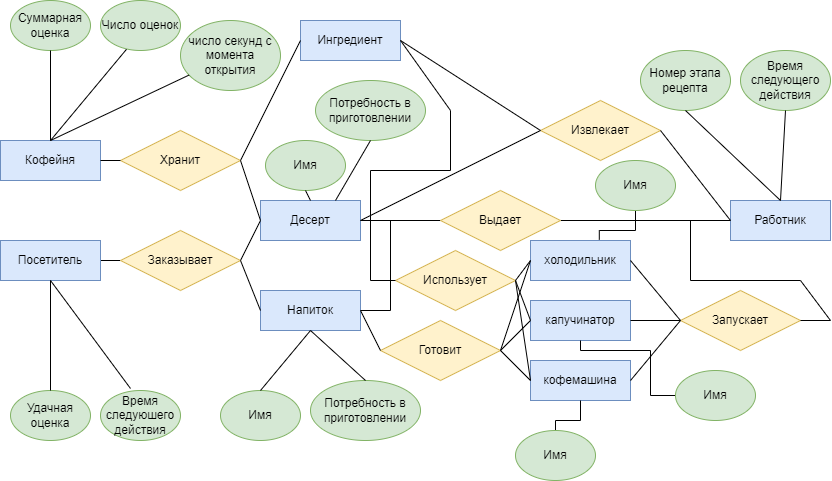

The diagram above was exported from draw.io. Its source (the exported page's mxGraphModel, read from the mxfile embedded in the PNG):
<mxGraphModel dx="1038" dy="641" grid="1" gridSize="10" guides="1" tooltips="1" connect="1" arrows="1" fold="1" page="1" pageScale="1" pageWidth="850" pageHeight="1100" math="0" shadow="0" extFonts="Permanent Marker^https://fonts.googleapis.com/css?family=Permanent+Marker">
  <root>
    <mxCell id="0" />
    <mxCell id="1" parent="0" />
    <mxCell id="gct608gtfni7j29DH2mJ-1" value="Напиток" style="whiteSpace=wrap;html=1;align=center;fillColor=#dae8fc;strokeColor=#6c8ebf;" parent="1" vertex="1">
      <mxGeometry x="260" y="310" width="100" height="40" as="geometry" />
    </mxCell>
    <mxCell id="gct608gtfni7j29DH2mJ-2" value="Кофейня" style="whiteSpace=wrap;html=1;align=center;fillColor=#dae8fc;strokeColor=#6c8ebf;" parent="1" vertex="1">
      <mxGeometry y="160" width="100" height="40" as="geometry" />
    </mxCell>
    <mxCell id="gct608gtfni7j29DH2mJ-3" value="Десерт" style="whiteSpace=wrap;html=1;align=center;fillColor=#dae8fc;strokeColor=#6c8ebf;" parent="1" vertex="1">
      <mxGeometry x="260" y="220" width="100" height="40" as="geometry" />
    </mxCell>
    <mxCell id="THr8KfASNPTy1e8SvIlB-22" style="edgeStyle=orthogonalEdgeStyle;rounded=0;orthogonalLoop=1;jettySize=auto;html=1;exitX=0;exitY=0.5;exitDx=0;exitDy=0;entryX=1;entryY=0.5;entryDx=0;entryDy=0;endArrow=none;endFill=0;" edge="1" parent="1" source="gct608gtfni7j29DH2mJ-4" target="gct608gtfni7j29DH2mJ-7">
      <mxGeometry relative="1" as="geometry" />
    </mxCell>
    <mxCell id="gct608gtfni7j29DH2mJ-4" value="Работник" style="whiteSpace=wrap;html=1;align=center;fillColor=#dae8fc;strokeColor=#6c8ebf;" parent="1" vertex="1">
      <mxGeometry x="730" y="220" width="100" height="40" as="geometry" />
    </mxCell>
    <mxCell id="gct608gtfni7j29DH2mJ-12" style="edgeStyle=orthogonalEdgeStyle;rounded=0;orthogonalLoop=1;jettySize=auto;html=1;exitX=1;exitY=0.5;exitDx=0;exitDy=0;entryX=0;entryY=0.5;entryDx=0;entryDy=0;endArrow=none;endFill=0;" parent="1" source="gct608gtfni7j29DH2mJ-5" target="gct608gtfni7j29DH2mJ-11" edge="1">
      <mxGeometry relative="1" as="geometry" />
    </mxCell>
    <mxCell id="gct608gtfni7j29DH2mJ-5" value="Посетитель" style="whiteSpace=wrap;html=1;align=center;fillColor=#dae8fc;strokeColor=#6c8ebf;" parent="1" vertex="1">
      <mxGeometry y="260" width="100" height="40" as="geometry" />
    </mxCell>
    <mxCell id="gct608gtfni7j29DH2mJ-6" value="Ингредиент" style="whiteSpace=wrap;html=1;align=center;fillColor=#dae8fc;strokeColor=#6c8ebf;" parent="1" vertex="1">
      <mxGeometry x="300" y="40" width="100" height="40" as="geometry" />
    </mxCell>
    <mxCell id="THr8KfASNPTy1e8SvIlB-23" style="edgeStyle=orthogonalEdgeStyle;rounded=0;orthogonalLoop=1;jettySize=auto;html=1;exitX=0;exitY=0.5;exitDx=0;exitDy=0;endArrow=none;endFill=0;" edge="1" parent="1" source="gct608gtfni7j29DH2mJ-7">
      <mxGeometry relative="1" as="geometry">
        <mxPoint x="360" y="240" as="targetPoint" />
      </mxGeometry>
    </mxCell>
    <mxCell id="THr8KfASNPTy1e8SvIlB-24" style="edgeStyle=orthogonalEdgeStyle;rounded=0;orthogonalLoop=1;jettySize=auto;html=1;exitX=0;exitY=0.5;exitDx=0;exitDy=0;entryX=1;entryY=0.5;entryDx=0;entryDy=0;endArrow=none;endFill=0;" edge="1" parent="1" source="gct608gtfni7j29DH2mJ-7" target="gct608gtfni7j29DH2mJ-1">
      <mxGeometry relative="1" as="geometry">
        <Array as="points">
          <mxPoint x="390" y="240" />
          <mxPoint x="390" y="330" />
        </Array>
      </mxGeometry>
    </mxCell>
    <mxCell id="gct608gtfni7j29DH2mJ-7" value="Выдает" style="shape=rhombus;perimeter=rhombusPerimeter;whiteSpace=wrap;html=1;align=center;fillColor=#fff2cc;strokeColor=#d6b656;" parent="1" vertex="1">
      <mxGeometry x="440" y="210" width="120" height="60" as="geometry" />
    </mxCell>
    <mxCell id="gct608gtfni7j29DH2mJ-8" value="Готовит" style="shape=rhombus;perimeter=rhombusPerimeter;whiteSpace=wrap;html=1;align=center;fillColor=#fff2cc;strokeColor=#d6b656;" parent="1" vertex="1">
      <mxGeometry x="380" y="340" width="120" height="60" as="geometry" />
    </mxCell>
    <mxCell id="gct608gtfni7j29DH2mJ-10" value="Хранит" style="shape=rhombus;perimeter=rhombusPerimeter;whiteSpace=wrap;html=1;align=center;fillColor=#fff2cc;strokeColor=#d6b656;" parent="1" vertex="1">
      <mxGeometry x="120" y="150" width="120" height="60" as="geometry" />
    </mxCell>
    <mxCell id="gct608gtfni7j29DH2mJ-11" value="Заказывает" style="shape=rhombus;perimeter=rhombusPerimeter;whiteSpace=wrap;html=1;align=center;fillColor=#fff2cc;strokeColor=#d6b656;" parent="1" vertex="1">
      <mxGeometry x="120" y="250" width="120" height="60" as="geometry" />
    </mxCell>
    <mxCell id="gct608gtfni7j29DH2mJ-17" value="" style="endArrow=none;html=1;rounded=0;entryX=0;entryY=0.5;entryDx=0;entryDy=0;exitX=1;exitY=0.5;exitDx=0;exitDy=0;" parent="1" source="gct608gtfni7j29DH2mJ-11" target="gct608gtfni7j29DH2mJ-3" edge="1">
      <mxGeometry relative="1" as="geometry">
        <mxPoint x="340" y="430" as="sourcePoint" />
        <mxPoint x="500" y="430" as="targetPoint" />
      </mxGeometry>
    </mxCell>
    <mxCell id="gct608gtfni7j29DH2mJ-18" value="" style="endArrow=none;html=1;rounded=0;exitX=1;exitY=0.5;exitDx=0;exitDy=0;entryX=0;entryY=0.5;entryDx=0;entryDy=0;" parent="1" source="gct608gtfni7j29DH2mJ-11" target="gct608gtfni7j29DH2mJ-1" edge="1">
      <mxGeometry relative="1" as="geometry">
        <mxPoint x="340" y="430" as="sourcePoint" />
        <mxPoint x="500" y="430" as="targetPoint" />
      </mxGeometry>
    </mxCell>
    <mxCell id="gct608gtfni7j29DH2mJ-19" value="" style="endArrow=none;html=1;rounded=0;exitX=1;exitY=0.5;exitDx=0;exitDy=0;entryX=0;entryY=0.5;entryDx=0;entryDy=0;" parent="1" source="gct608gtfni7j29DH2mJ-2" target="gct608gtfni7j29DH2mJ-10" edge="1">
      <mxGeometry relative="1" as="geometry">
        <mxPoint x="340" y="430" as="sourcePoint" />
        <mxPoint x="500" y="430" as="targetPoint" />
      </mxGeometry>
    </mxCell>
    <mxCell id="gct608gtfni7j29DH2mJ-20" value="" style="endArrow=none;html=1;rounded=0;exitX=1;exitY=0.5;exitDx=0;exitDy=0;entryX=0;entryY=0.5;entryDx=0;entryDy=0;" parent="1" source="gct608gtfni7j29DH2mJ-10" target="gct608gtfni7j29DH2mJ-6" edge="1">
      <mxGeometry relative="1" as="geometry">
        <mxPoint x="340" y="430" as="sourcePoint" />
        <mxPoint x="500" y="430" as="targetPoint" />
      </mxGeometry>
    </mxCell>
    <mxCell id="gct608gtfni7j29DH2mJ-21" value="кофемашина" style="whiteSpace=wrap;html=1;align=center;fillColor=#dae8fc;strokeColor=#6c8ebf;" parent="1" vertex="1">
      <mxGeometry x="530" y="380" width="100" height="40" as="geometry" />
    </mxCell>
    <mxCell id="gct608gtfni7j29DH2mJ-22" value="капучинатор" style="whiteSpace=wrap;html=1;align=center;fillColor=#dae8fc;strokeColor=#6c8ebf;" parent="1" vertex="1">
      <mxGeometry x="530" y="320" width="100" height="40" as="geometry" />
    </mxCell>
    <mxCell id="gct608gtfni7j29DH2mJ-23" value="холодильник" style="whiteSpace=wrap;html=1;align=center;fillColor=#dae8fc;strokeColor=#6c8ebf;" parent="1" vertex="1">
      <mxGeometry x="530" y="260" width="100" height="40" as="geometry" />
    </mxCell>
    <mxCell id="gct608gtfni7j29DH2mJ-24" value="" style="endArrow=none;html=1;rounded=0;exitX=1;exitY=0.5;exitDx=0;exitDy=0;entryX=0;entryY=0.5;entryDx=0;entryDy=0;" parent="1" source="gct608gtfni7j29DH2mJ-10" target="gct608gtfni7j29DH2mJ-3" edge="1">
      <mxGeometry relative="1" as="geometry">
        <mxPoint x="420" y="210" as="sourcePoint" />
        <mxPoint x="580" y="160" as="targetPoint" />
      </mxGeometry>
    </mxCell>
    <mxCell id="EPLoafEkKT6owjLlYbrn-1" value="Извлекает" style="shape=rhombus;perimeter=rhombusPerimeter;whiteSpace=wrap;html=1;align=center;fillColor=#fff2cc;strokeColor=#d6b656;" parent="1" vertex="1">
      <mxGeometry x="540" y="120" width="120" height="60" as="geometry" />
    </mxCell>
    <mxCell id="EPLoafEkKT6owjLlYbrn-2" value="" style="endArrow=none;html=1;rounded=0;exitX=0;exitY=0.5;exitDx=0;exitDy=0;entryX=1;entryY=0.5;entryDx=0;entryDy=0;" parent="1" source="gct608gtfni7j29DH2mJ-4" target="EPLoafEkKT6owjLlYbrn-1" edge="1">
      <mxGeometry relative="1" as="geometry">
        <mxPoint x="340" y="420" as="sourcePoint" />
        <mxPoint x="500" y="420" as="targetPoint" />
      </mxGeometry>
    </mxCell>
    <mxCell id="EPLoafEkKT6owjLlYbrn-3" value="" style="endArrow=none;html=1;rounded=0;exitX=0;exitY=0.5;exitDx=0;exitDy=0;entryX=1;entryY=0.5;entryDx=0;entryDy=0;" parent="1" source="EPLoafEkKT6owjLlYbrn-1" target="gct608gtfni7j29DH2mJ-6" edge="1">
      <mxGeometry relative="1" as="geometry">
        <mxPoint x="740" y="270" as="sourcePoint" />
        <mxPoint x="610" y="190" as="targetPoint" />
      </mxGeometry>
    </mxCell>
    <mxCell id="EPLoafEkKT6owjLlYbrn-4" value="" style="endArrow=none;html=1;rounded=0;exitX=1;exitY=0.5;exitDx=0;exitDy=0;entryX=0;entryY=0.5;entryDx=0;entryDy=0;" parent="1" source="gct608gtfni7j29DH2mJ-3" target="EPLoafEkKT6owjLlYbrn-1" edge="1">
      <mxGeometry relative="1" as="geometry">
        <mxPoint x="490" y="190" as="sourcePoint" />
        <mxPoint x="470" y="140" as="targetPoint" />
      </mxGeometry>
    </mxCell>
    <mxCell id="EPLoafEkKT6owjLlYbrn-6" value="" style="endArrow=none;html=1;rounded=0;exitX=1;exitY=0.5;exitDx=0;exitDy=0;entryX=0;entryY=0.5;entryDx=0;entryDy=0;" parent="1" source="gct608gtfni7j29DH2mJ-1" target="gct608gtfni7j29DH2mJ-8" edge="1">
      <mxGeometry relative="1" as="geometry">
        <mxPoint x="370" y="250" as="sourcePoint" />
        <mxPoint x="510" y="190" as="targetPoint" />
      </mxGeometry>
    </mxCell>
    <mxCell id="EPLoafEkKT6owjLlYbrn-7" value="" style="endArrow=none;html=1;rounded=0;entryX=1;entryY=0.5;entryDx=0;entryDy=0;exitX=0;exitY=0.5;exitDx=0;exitDy=0;" parent="1" source="gct608gtfni7j29DH2mJ-23" target="gct608gtfni7j29DH2mJ-8" edge="1">
      <mxGeometry relative="1" as="geometry">
        <mxPoint x="370" y="340" as="sourcePoint" />
        <mxPoint x="410" y="400" as="targetPoint" />
      </mxGeometry>
    </mxCell>
    <mxCell id="EPLoafEkKT6owjLlYbrn-8" value="" style="endArrow=none;html=1;rounded=0;exitX=0;exitY=0.5;exitDx=0;exitDy=0;entryX=1;entryY=0.5;entryDx=0;entryDy=0;" parent="1" source="gct608gtfni7j29DH2mJ-22" target="gct608gtfni7j29DH2mJ-8" edge="1">
      <mxGeometry relative="1" as="geometry">
        <mxPoint x="580" y="330" as="sourcePoint" />
        <mxPoint x="530" y="400" as="targetPoint" />
      </mxGeometry>
    </mxCell>
    <mxCell id="EPLoafEkKT6owjLlYbrn-9" value="" style="endArrow=none;html=1;rounded=0;exitX=0;exitY=0.5;exitDx=0;exitDy=0;entryX=1;entryY=0.5;entryDx=0;entryDy=0;" parent="1" source="gct608gtfni7j29DH2mJ-21" target="gct608gtfni7j29DH2mJ-8" edge="1">
      <mxGeometry relative="1" as="geometry">
        <mxPoint x="580" y="400" as="sourcePoint" />
        <mxPoint x="530" y="400" as="targetPoint" />
      </mxGeometry>
    </mxCell>
    <mxCell id="EPLoafEkKT6owjLlYbrn-10" value="Использует" style="shape=rhombus;perimeter=rhombusPerimeter;whiteSpace=wrap;html=1;align=center;fillColor=#fff2cc;strokeColor=#d6b656;" parent="1" vertex="1">
      <mxGeometry x="395" y="270" width="120" height="60" as="geometry" />
    </mxCell>
    <mxCell id="EPLoafEkKT6owjLlYbrn-11" value="" style="endArrow=none;html=1;rounded=0;exitX=0;exitY=0.5;exitDx=0;exitDy=0;entryX=1;entryY=0.5;entryDx=0;entryDy=0;" parent="1" source="gct608gtfni7j29DH2mJ-23" target="EPLoafEkKT6owjLlYbrn-10" edge="1">
      <mxGeometry relative="1" as="geometry">
        <mxPoint x="560" y="230" as="sourcePoint" />
        <mxPoint x="400" y="310" as="targetPoint" />
      </mxGeometry>
    </mxCell>
    <mxCell id="EPLoafEkKT6owjLlYbrn-12" value="" style="endArrow=none;html=1;rounded=0;exitX=0;exitY=0.5;exitDx=0;exitDy=0;entryX=1;entryY=0.5;entryDx=0;entryDy=0;" parent="1" source="gct608gtfni7j29DH2mJ-22" target="EPLoafEkKT6owjLlYbrn-10" edge="1">
      <mxGeometry relative="1" as="geometry">
        <mxPoint x="560" y="300" as="sourcePoint" />
        <mxPoint x="520" y="310" as="targetPoint" />
      </mxGeometry>
    </mxCell>
    <mxCell id="EPLoafEkKT6owjLlYbrn-13" value="" style="endArrow=none;html=1;rounded=0;exitX=0;exitY=0.5;exitDx=0;exitDy=0;entryX=1;entryY=0.5;entryDx=0;entryDy=0;" parent="1" source="gct608gtfni7j29DH2mJ-21" target="EPLoafEkKT6owjLlYbrn-10" edge="1">
      <mxGeometry relative="1" as="geometry">
        <mxPoint x="560" y="370" as="sourcePoint" />
        <mxPoint x="520" y="310" as="targetPoint" />
      </mxGeometry>
    </mxCell>
    <mxCell id="EPLoafEkKT6owjLlYbrn-14" value="" style="endArrow=none;html=1;rounded=0;exitX=1;exitY=0.5;exitDx=0;exitDy=0;entryX=0;entryY=0.5;entryDx=0;entryDy=0;" parent="1" source="gct608gtfni7j29DH2mJ-6" target="EPLoafEkKT6owjLlYbrn-10" edge="1">
      <mxGeometry relative="1" as="geometry">
        <mxPoint x="370" y="340" as="sourcePoint" />
        <mxPoint x="410" y="400" as="targetPoint" />
        <Array as="points">
          <mxPoint x="450" y="130" />
          <mxPoint x="450" y="190" />
          <mxPoint x="370" y="190" />
          <mxPoint x="370" y="300" />
        </Array>
      </mxGeometry>
    </mxCell>
    <mxCell id="EPLoafEkKT6owjLlYbrn-16" value="Запускает" style="shape=rhombus;perimeter=rhombusPerimeter;whiteSpace=wrap;html=1;align=center;fillColor=#fff2cc;strokeColor=#d6b656;" parent="1" vertex="1">
      <mxGeometry x="680" y="310" width="120" height="60" as="geometry" />
    </mxCell>
    <mxCell id="EPLoafEkKT6owjLlYbrn-17" value="" style="endArrow=none;html=1;rounded=0;exitX=0;exitY=0.5;exitDx=0;exitDy=0;entryX=1;entryY=0.5;entryDx=0;entryDy=0;" parent="1" source="EPLoafEkKT6owjLlYbrn-16" target="gct608gtfni7j29DH2mJ-23" edge="1">
      <mxGeometry relative="1" as="geometry">
        <mxPoint x="640" y="340" as="sourcePoint" />
        <mxPoint x="500" y="330" as="targetPoint" />
      </mxGeometry>
    </mxCell>
    <mxCell id="EPLoafEkKT6owjLlYbrn-18" value="" style="endArrow=none;html=1;rounded=0;exitX=0;exitY=0.5;exitDx=0;exitDy=0;entryX=1;entryY=0.5;entryDx=0;entryDy=0;" parent="1" source="EPLoafEkKT6owjLlYbrn-16" target="gct608gtfni7j29DH2mJ-22" edge="1">
      <mxGeometry relative="1" as="geometry">
        <mxPoint x="640" y="340" as="sourcePoint" />
        <mxPoint x="640" y="290" as="targetPoint" />
      </mxGeometry>
    </mxCell>
    <mxCell id="EPLoafEkKT6owjLlYbrn-19" value="" style="endArrow=none;html=1;rounded=0;exitX=0;exitY=0.5;exitDx=0;exitDy=0;entryX=1;entryY=0.5;entryDx=0;entryDy=0;" parent="1" source="EPLoafEkKT6owjLlYbrn-16" target="gct608gtfni7j29DH2mJ-21" edge="1">
      <mxGeometry relative="1" as="geometry">
        <mxPoint x="640" y="340" as="sourcePoint" />
        <mxPoint x="640" y="350" as="targetPoint" />
      </mxGeometry>
    </mxCell>
    <mxCell id="EPLoafEkKT6owjLlYbrn-20" value="" style="endArrow=none;html=1;rounded=0;entryX=1;entryY=0.5;entryDx=0;entryDy=0;" parent="1" source="gct608gtfni7j29DH2mJ-4" target="EPLoafEkKT6owjLlYbrn-16" edge="1">
      <mxGeometry relative="1" as="geometry">
        <mxPoint x="660" y="400" as="sourcePoint" />
        <mxPoint x="650" y="400" as="targetPoint" />
        <Array as="points">
          <mxPoint x="690" y="240" />
          <mxPoint x="690" y="300" />
          <mxPoint x="800" y="300" />
          <mxPoint x="830" y="340" />
        </Array>
      </mxGeometry>
    </mxCell>
    <mxCell id="6aultiW-Aq01dXhtgV9P-2" value="Суммарная оценка" style="ellipse;whiteSpace=wrap;html=1;fillColor=#d5e8d4;strokeColor=#82b366;" parent="1" vertex="1">
      <mxGeometry x="10" y="20" width="80" height="50" as="geometry" />
    </mxCell>
    <mxCell id="6aultiW-Aq01dXhtgV9P-3" value="Число оценок" style="ellipse;whiteSpace=wrap;html=1;fillColor=#d5e8d4;strokeColor=#82b366;" parent="1" vertex="1">
      <mxGeometry x="100" y="20" width="80" height="50" as="geometry" />
    </mxCell>
    <mxCell id="THr8KfASNPTy1e8SvIlB-1" value="число секунд с момента открытия" style="ellipse;whiteSpace=wrap;html=1;fillColor=#d5e8d4;strokeColor=#82b366;" vertex="1" parent="1">
      <mxGeometry x="180" y="40" width="100" height="70" as="geometry" />
    </mxCell>
    <mxCell id="THr8KfASNPTy1e8SvIlB-2" value="" style="endArrow=none;html=1;rounded=0;exitX=0.5;exitY=0;exitDx=0;exitDy=0;entryX=0.5;entryY=1;entryDx=0;entryDy=0;" edge="1" parent="1" source="gct608gtfni7j29DH2mJ-2" target="6aultiW-Aq01dXhtgV9P-2">
      <mxGeometry relative="1" as="geometry">
        <mxPoint x="250" y="190" as="sourcePoint" />
        <mxPoint x="270" y="140" as="targetPoint" />
      </mxGeometry>
    </mxCell>
    <mxCell id="THr8KfASNPTy1e8SvIlB-3" value="" style="endArrow=none;html=1;rounded=0;exitX=0.5;exitY=0;exitDx=0;exitDy=0;entryX=0.325;entryY=0.976;entryDx=0;entryDy=0;entryPerimeter=0;" edge="1" parent="1" source="gct608gtfni7j29DH2mJ-2" target="6aultiW-Aq01dXhtgV9P-3">
      <mxGeometry relative="1" as="geometry">
        <mxPoint x="60" y="170" as="sourcePoint" />
        <mxPoint x="60" y="80" as="targetPoint" />
      </mxGeometry>
    </mxCell>
    <mxCell id="THr8KfASNPTy1e8SvIlB-4" value="" style="endArrow=none;html=1;rounded=0;exitX=0.5;exitY=0;exitDx=0;exitDy=0;" edge="1" parent="1" source="gct608gtfni7j29DH2mJ-2" target="THr8KfASNPTy1e8SvIlB-1">
      <mxGeometry relative="1" as="geometry">
        <mxPoint x="60" y="170" as="sourcePoint" />
        <mxPoint x="132.79999999999995" y="82.79999999999995" as="targetPoint" />
      </mxGeometry>
    </mxCell>
    <mxCell id="THr8KfASNPTy1e8SvIlB-5" value="Удачная оценка" style="ellipse;whiteSpace=wrap;html=1;fillColor=#d5e8d4;strokeColor=#82b366;" vertex="1" parent="1">
      <mxGeometry x="10" y="410" width="80" height="50" as="geometry" />
    </mxCell>
    <mxCell id="THr8KfASNPTy1e8SvIlB-6" value="Время следуюшего действия" style="ellipse;whiteSpace=wrap;html=1;fillColor=#d5e8d4;strokeColor=#82b366;" vertex="1" parent="1">
      <mxGeometry x="100" y="410" width="80" height="50" as="geometry" />
    </mxCell>
    <mxCell id="THr8KfASNPTy1e8SvIlB-7" value="" style="endArrow=none;html=1;rounded=0;exitX=0.5;exitY=0;exitDx=0;exitDy=0;entryX=0.5;entryY=1;entryDx=0;entryDy=0;" edge="1" parent="1" source="THr8KfASNPTy1e8SvIlB-5" target="gct608gtfni7j29DH2mJ-5">
      <mxGeometry relative="1" as="geometry">
        <mxPoint x="40" y="400" as="sourcePoint" />
        <mxPoint x="40" y="310" as="targetPoint" />
      </mxGeometry>
    </mxCell>
    <mxCell id="THr8KfASNPTy1e8SvIlB-9" value="" style="endArrow=none;html=1;rounded=0;exitX=0.375;exitY=-0.04;exitDx=0;exitDy=0;entryX=0.5;entryY=1;entryDx=0;entryDy=0;exitPerimeter=0;" edge="1" parent="1" source="THr8KfASNPTy1e8SvIlB-6" target="gct608gtfni7j29DH2mJ-5">
      <mxGeometry relative="1" as="geometry">
        <mxPoint x="60" y="420" as="sourcePoint" />
        <mxPoint x="60" y="310" as="targetPoint" />
      </mxGeometry>
    </mxCell>
    <mxCell id="THr8KfASNPTy1e8SvIlB-10" value="Номер этапа рецепта" style="ellipse;whiteSpace=wrap;html=1;fillColor=#d5e8d4;strokeColor=#82b366;" vertex="1" parent="1">
      <mxGeometry x="640" y="70" width="90" height="60" as="geometry" />
    </mxCell>
    <mxCell id="THr8KfASNPTy1e8SvIlB-11" value="Время следующего действия" style="ellipse;whiteSpace=wrap;html=1;fillColor=#d5e8d4;strokeColor=#82b366;" vertex="1" parent="1">
      <mxGeometry x="740" y="70" width="90" height="60" as="geometry" />
    </mxCell>
    <mxCell id="THr8KfASNPTy1e8SvIlB-12" value="" style="endArrow=none;html=1;rounded=0;exitX=0.5;exitY=0;exitDx=0;exitDy=0;entryX=0.5;entryY=1;entryDx=0;entryDy=0;" edge="1" parent="1" source="gct608gtfni7j29DH2mJ-4" target="THr8KfASNPTy1e8SvIlB-10">
      <mxGeometry relative="1" as="geometry">
        <mxPoint x="740" y="200" as="sourcePoint" />
        <mxPoint x="710" y="140" as="targetPoint" />
      </mxGeometry>
    </mxCell>
    <mxCell id="THr8KfASNPTy1e8SvIlB-13" value="" style="endArrow=none;html=1;rounded=0;entryX=0.5;entryY=1;entryDx=0;entryDy=0;exitX=0.5;exitY=0;exitDx=0;exitDy=0;" edge="1" parent="1" source="gct608gtfni7j29DH2mJ-4" target="THr8KfASNPTy1e8SvIlB-11">
      <mxGeometry relative="1" as="geometry">
        <mxPoint x="780" y="220" as="sourcePoint" />
        <mxPoint x="695" y="140" as="targetPoint" />
      </mxGeometry>
    </mxCell>
    <mxCell id="THr8KfASNPTy1e8SvIlB-14" value="Имя" style="ellipse;whiteSpace=wrap;html=1;fillColor=#d5e8d4;strokeColor=#82b366;" vertex="1" parent="1">
      <mxGeometry x="220" y="410" width="80" height="50" as="geometry" />
    </mxCell>
    <mxCell id="THr8KfASNPTy1e8SvIlB-15" value="Потребность в приготовлении" style="ellipse;whiteSpace=wrap;html=1;fillColor=#d5e8d4;strokeColor=#82b366;" vertex="1" parent="1">
      <mxGeometry x="310" y="400" width="110" height="60" as="geometry" />
    </mxCell>
    <mxCell id="THr8KfASNPTy1e8SvIlB-16" value="" style="endArrow=none;html=1;rounded=0;exitX=0.5;exitY=1;exitDx=0;exitDy=0;entryX=0.5;entryY=0;entryDx=0;entryDy=0;" edge="1" parent="1" source="gct608gtfni7j29DH2mJ-1" target="THr8KfASNPTy1e8SvIlB-15">
      <mxGeometry relative="1" as="geometry">
        <mxPoint x="370" y="340" as="sourcePoint" />
        <mxPoint x="390" y="380" as="targetPoint" />
      </mxGeometry>
    </mxCell>
    <mxCell id="THr8KfASNPTy1e8SvIlB-17" value="" style="endArrow=none;html=1;rounded=0;exitX=0.5;exitY=1;exitDx=0;exitDy=0;entryX=0.5;entryY=0;entryDx=0;entryDy=0;" edge="1" parent="1" source="gct608gtfni7j29DH2mJ-1" target="THr8KfASNPTy1e8SvIlB-14">
      <mxGeometry relative="1" as="geometry">
        <mxPoint x="320" y="360" as="sourcePoint" />
        <mxPoint x="375" y="410" as="targetPoint" />
      </mxGeometry>
    </mxCell>
    <mxCell id="THr8KfASNPTy1e8SvIlB-18" value="Имя" style="ellipse;whiteSpace=wrap;html=1;fillColor=#d5e8d4;strokeColor=#82b366;" vertex="1" parent="1">
      <mxGeometry x="265" y="160" width="80" height="50" as="geometry" />
    </mxCell>
    <mxCell id="THr8KfASNPTy1e8SvIlB-19" value="Потребность в приготовлении" style="ellipse;whiteSpace=wrap;html=1;fillColor=#d5e8d4;strokeColor=#82b366;" vertex="1" parent="1">
      <mxGeometry x="315" y="100" width="110" height="60" as="geometry" />
    </mxCell>
    <mxCell id="THr8KfASNPTy1e8SvIlB-20" value="" style="endArrow=none;html=1;rounded=0;exitX=0.5;exitY=1;exitDx=0;exitDy=0;entryX=0.5;entryY=0;entryDx=0;entryDy=0;" edge="1" parent="1" source="THr8KfASNPTy1e8SvIlB-18" target="gct608gtfni7j29DH2mJ-3">
      <mxGeometry relative="1" as="geometry">
        <mxPoint x="250" y="290" as="sourcePoint" />
        <mxPoint x="270" y="340" as="targetPoint" />
      </mxGeometry>
    </mxCell>
    <mxCell id="THr8KfASNPTy1e8SvIlB-21" value="" style="endArrow=none;html=1;rounded=0;exitX=0.5;exitY=1;exitDx=0;exitDy=0;entryX=0.75;entryY=0;entryDx=0;entryDy=0;" edge="1" parent="1" source="THr8KfASNPTy1e8SvIlB-19" target="gct608gtfni7j29DH2mJ-3">
      <mxGeometry relative="1" as="geometry">
        <mxPoint x="315" y="220" as="sourcePoint" />
        <mxPoint x="320" y="230" as="targetPoint" />
      </mxGeometry>
    </mxCell>
    <mxCell id="THr8KfASNPTy1e8SvIlB-28" style="edgeStyle=orthogonalEdgeStyle;rounded=0;orthogonalLoop=1;jettySize=auto;html=1;exitX=0.5;exitY=0;exitDx=0;exitDy=0;entryX=0.5;entryY=1;entryDx=0;entryDy=0;endArrow=none;endFill=0;" edge="1" parent="1" source="THr8KfASNPTy1e8SvIlB-25" target="gct608gtfni7j29DH2mJ-21">
      <mxGeometry relative="1" as="geometry">
        <Array as="points">
          <mxPoint x="555" y="440" />
          <mxPoint x="580" y="440" />
        </Array>
      </mxGeometry>
    </mxCell>
    <mxCell id="THr8KfASNPTy1e8SvIlB-25" value="Имя" style="ellipse;whiteSpace=wrap;html=1;fillColor=#d5e8d4;strokeColor=#82b366;" vertex="1" parent="1">
      <mxGeometry x="515" y="450" width="80" height="50" as="geometry" />
    </mxCell>
    <mxCell id="THr8KfASNPTy1e8SvIlB-29" style="edgeStyle=orthogonalEdgeStyle;rounded=0;orthogonalLoop=1;jettySize=auto;html=1;exitX=0.5;exitY=1;exitDx=0;exitDy=0;entryX=0.688;entryY=-0.02;entryDx=0;entryDy=0;entryPerimeter=0;endArrow=none;endFill=0;" edge="1" parent="1" source="THr8KfASNPTy1e8SvIlB-26" target="gct608gtfni7j29DH2mJ-23">
      <mxGeometry relative="1" as="geometry" />
    </mxCell>
    <mxCell id="THr8KfASNPTy1e8SvIlB-26" value="Имя" style="ellipse;whiteSpace=wrap;html=1;fillColor=#d5e8d4;strokeColor=#82b366;" vertex="1" parent="1">
      <mxGeometry x="595" y="180" width="80" height="50" as="geometry" />
    </mxCell>
    <mxCell id="THr8KfASNPTy1e8SvIlB-30" style="edgeStyle=orthogonalEdgeStyle;rounded=0;orthogonalLoop=1;jettySize=auto;html=1;exitX=0;exitY=0.5;exitDx=0;exitDy=0;entryX=0.5;entryY=1;entryDx=0;entryDy=0;endArrow=none;endFill=0;" edge="1" parent="1" source="THr8KfASNPTy1e8SvIlB-27" target="gct608gtfni7j29DH2mJ-22">
      <mxGeometry relative="1" as="geometry">
        <Array as="points">
          <mxPoint x="650" y="415" />
          <mxPoint x="650" y="370" />
          <mxPoint x="580" y="370" />
        </Array>
      </mxGeometry>
    </mxCell>
    <mxCell id="THr8KfASNPTy1e8SvIlB-27" value="Имя" style="ellipse;whiteSpace=wrap;html=1;fillColor=#d5e8d4;strokeColor=#82b366;" vertex="1" parent="1">
      <mxGeometry x="675" y="390" width="80" height="50" as="geometry" />
    </mxCell>
  </root>
</mxGraphModel>